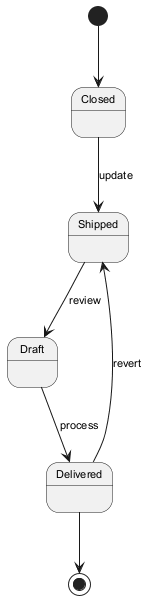

The diagram above was rendered by PlantUML. Its source (embedded in the PNG):
@startuml
skinparam backgroundColor #FFFFFF
skinparam classBackgroundColor #F3E5F5
skinparam classBorderColor #6A1B9A
skinparam defaultFontSize 11
[*] --> Closed
Closed --> Shipped : update
Shipped --> Draft : review
Draft --> Delivered : process
Delivered --> Shipped : revert
Delivered --> [*]
@enduml